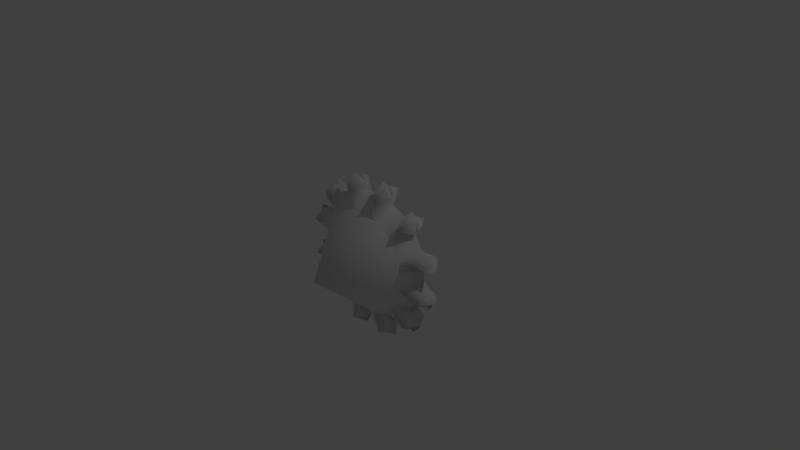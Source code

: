 # Source: geer.blend  (saved by Blender 2.77.0; exported with 4.5.12 LTS)
import bpy
from mathutils import Matrix  # noqa: F401  (used for matrix-valued properties, if any)

bpy.ops.wm.read_factory_settings(use_empty=True)
scene = bpy.context.scene
scene.name = 'Scene'

# ---- collections
col_collection_1 = bpy.data.collections.new('Collection 1'); scene.collection.children.link(col_collection_1)

# ---- materials (node trees are filled in below, after node groups)
mat_geertopmaterial = bpy.data.materials.new('GeerTopMaterial')
mat_geertopmaterial.alpha_threshold = 0.0
mat_geertopmaterial.use_transparent_shadow = False
mat_geertopmaterial.roughness = 0.5
mat_geertopmaterial.specular_intensity = 0.65

# ---- material node trees

# ---- world
world_world = bpy.data.worlds.new('World'); scene.world = world_world
world_world.color = (0.05088, 0.05088, 0.05088)
world_world.use_sun_shadow = False
world_world.sun_shadow_jitter_overblur = 0.0
world_world.cycles.sampling_method = 'MANUAL'

# ---- cameras
cam_camera = bpy.data.cameras.new('Camera')
cam_camera.clip_end = 100.0
cam_camera.lens = 35.0
cam_camera.sensor_width = 32.0
cam_camera.sensor_height = 18.0
cam_camera.ortho_scale = 7.314
cam_camera.dof.focus_distance = 0.0
cam_camera.dof.aperture_fstop = 128.0

# ---- lights
light_lamp = bpy.data.lights.new('Lamp', 'POINT')
light_lamp.transmission_factor = 0.0
light_lamp.cutoff_distance = 30.0
light_lamp.energy = 100.0
light_lamp.shadow_buffer_clip_start = 1.001
light_lamp.shadow_soft_size = 0.1
light_lamp.shadow_maximum_resolution = 0.006
light_lamp.use_absolute_resolution = True

# ---- meshes
me_gear = bpy.data.meshes.new('Gear')
me_gear.from_pydata([(0.7, -0.1801, -0.01993), (0.694, -0.1801, -0.1113), (0.6761, -0.1801, -0.2011), (0.6467, -0.1801, -0.2878), (0.9, 0.01993, -0.01993), (0.8923, 0.01993, -0.1374), (0.8693, -0.1801, -0.2529), (0.8315, 0.01993, -0.3643), (0.9914, 0.01993, -0.1505), (0.9659, -0.1801, -0.2787), (0.9239, 0.01993, -0.4026), (1.085, 0.01993, -0.1995), (1.063, 0.01993, -0.3046), (1.03, 0.01993, -0.407), (0.7, 0.2199, -0.01993), (0.694, 0.2199, -0.1113), (0.6761, 0.2199, -0.2011), (0.6467, 0.2199, -0.2878), (0.9, 0.01993, -0.01993), (0.8923, 0.01993, -0.1374), (0.8693, 0.2199, -0.2529), (0.8315, 0.01993, -0.3643), (0.9914, 0.01993, -0.1505), (0.9659, 0.2199, -0.2787), (0.9239, 0.01993, -0.4026), (1.085, 0.01993, -0.1995), (1.063, 0.01993, -0.3046), (1.03, 0.01993, -0.407), (0.6062, -0.1801, -0.3699), (0.5553, -0.1801, -0.4461), (0.495, -0.1801, -0.5149), (0.4261, -0.1801, -0.5753), (0.7794, 0.01993, -0.4699), (0.714, 0.01993, -0.5678), (0.6364, -0.1801, -0.6563), (0.5479, 0.01993, -0.7339), (0.7934, 0.01993, -0.6287), (0.7071, -0.1801, -0.727), (0.6088, 0.01993, -0.8133), (0.8501, 0.01993, -0.7181), (0.7778, 0.01993, -0.7977), (0.6981, 0.01993, -0.87), (0.6062, 0.2199, -0.3699), (0.5553, 0.2199, -0.4461), (0.495, 0.2199, -0.5149), (0.4261, 0.2199, -0.5753), (0.7794, 0.01993, -0.4699), (0.714, 0.01993, -0.5678), (0.6364, 0.2199, -0.6563), (0.5479, 0.01993, -0.7339), (0.7934, 0.01993, -0.6287), (0.7071, 0.2199, -0.727), (0.6088, 0.01993, -0.8133), (0.8501, 0.01993, -0.7181), (0.7778, 0.01993, -0.7977), (0.6981, 0.01993, -0.87), (0.35, -0.1801, -0.6261), (0.2679, -0.1801, -0.6666), (0.1812, -0.1801, -0.6961), (0.09137, -0.1801, -0.7139), (0.45, 0.01993, -0.7994), (0.3444, 0.01993, -0.8514), (0.2329, -0.1801, -0.8893), (0.1175, 0.01993, -0.9122), (0.3827, 0.01993, -0.9438), (0.2588, -0.1801, -0.9859), (0.1305, 0.01993, -1.011), (0.3871, 0.01993, -1.05), (0.2847, 0.01993, -1.082), (0.1796, 0.01993, -1.105), (0.35, 0.2199, -0.6261), (0.2679, 0.2199, -0.6666), (0.1812, 0.2199, -0.6961), (0.09137, 0.2199, -0.7139), (0.45, 0.01993, -0.7994), (0.3444, 0.01993, -0.8514), (0.2329, 0.2199, -0.8893), (0.1175, 0.01993, -0.9122), (0.3827, 0.01993, -0.9438), (0.2588, 0.2199, -0.9859), (0.1305, 0.01993, -1.011), (0.3871, 0.01993, -1.05), (0.2847, 0.01993, -1.082), (0.1796, 0.01993, -1.105), (0.0, -0.1801, -0.7199), (-0.09137, -0.1801, -0.7139), (-0.1812, -0.1801, -0.6961), (-0.2679, -0.1801, -0.6666), (0.0, 0.01993, -0.9199), (-0.1175, 0.01993, -0.9122), (-0.2329, -0.1801, -0.8893), (-0.3444, 0.01993, -0.8514), (-0.1305, 0.01993, -1.011), (-0.2588, -0.1801, -0.9859), (-0.3827, 0.01993, -0.9438), (-0.1796, 0.01993, -1.105), (-0.2847, 0.01993, -1.082), (-0.3871, 0.01993, -1.05), (0.0, 0.2199, -0.7199), (-0.09137, 0.2199, -0.7139), (-0.1812, 0.2199, -0.6961), (-0.2679, 0.2199, -0.6666), (0.0, 0.01993, -0.9199), (-0.1175, 0.01993, -0.9122), (-0.2329, 0.2199, -0.8893), (-0.3444, 0.01993, -0.8514), (-0.1305, 0.01993, -1.011), (-0.2588, 0.2199, -0.9859), (-0.3827, 0.01993, -0.9438), (-0.1796, 0.01993, -1.105), (-0.2847, 0.01993, -1.082), (-0.3871, 0.01993, -1.05), (-0.35, -0.1801, -0.6261), (-0.4261, -0.1801, -0.5753), (-0.495, -0.1801, -0.5149), (-0.5553, -0.1801, -0.4461), (-0.45, 0.01993, -0.7994), (-0.5479, 0.01993, -0.7339), (-0.6364, -0.1801, -0.6563), (-0.714, 0.01993, -0.5678), (-0.6088, 0.01993, -0.8133), (-0.7071, -0.1801, -0.727), (-0.7934, 0.01993, -0.6287), (-0.6981, 0.01993, -0.87), (-0.7778, 0.01993, -0.7977), (-0.8501, 0.01993, -0.7181), (-0.35, 0.2199, -0.6261), (-0.4261, 0.2199, -0.5753), (-0.495, 0.2199, -0.5149), (-0.5553, 0.2199, -0.4461), (-0.45, 0.01993, -0.7994), (-0.5479, 0.01993, -0.7339), (-0.6364, 0.2199, -0.6563), (-0.714, 0.01993, -0.5678), (-0.6088, 0.01993, -0.8133), (-0.7071, 0.2199, -0.727), (-0.7934, 0.01993, -0.6287), (-0.6981, 0.01993, -0.87), (-0.7778, 0.01993, -0.7977), (-0.8501, 0.01993, -0.7181), (-0.6062, -0.1801, -0.3699), (-0.6467, -0.1801, -0.2878), (-0.6761, -0.1801, -0.2011), (-0.694, -0.1801, -0.1113), (-0.7794, 0.01993, -0.4699), (-0.8315, 0.01993, -0.3643), (-0.8693, -0.1801, -0.2529), (-0.8923, 0.01993, -0.1374), (-0.9239, 0.01993, -0.4026), (-0.9659, -0.1801, -0.2787), (-0.9914, 0.01993, -0.1505), (-1.03, 0.01993, -0.407), (-1.063, 0.01993, -0.3046), (-1.085, 0.01993, -0.1995), (-0.6062, 0.2199, -0.3699), (-0.6467, 0.2199, -0.2878), (-0.6761, 0.2199, -0.2011), (-0.694, 0.2199, -0.1113), (-0.7794, 0.01993, -0.4699), (-0.8315, 0.01993, -0.3643), (-0.8693, 0.2199, -0.2529), (-0.8923, 0.01993, -0.1374), (-0.9239, 0.01993, -0.4026), (-0.9659, 0.2199, -0.2787), (-0.9914, 0.01993, -0.1505), (-1.03, 0.01993, -0.407), (-1.063, 0.01993, -0.3046), (-1.085, 0.01993, -0.1995), (-0.7, -0.1801, -0.01993), (-0.694, -0.1801, 0.07144), (-0.6761, -0.1801, 0.1612), (-0.6467, -0.1801, 0.248), (-0.9, 0.01993, -0.01993), (-0.8923, 0.01993, 0.09755), (-0.8693, -0.1801, 0.213), (-0.8315, 0.01993, 0.3245), (-0.9914, 0.01993, 0.1106), (-0.9659, -0.1801, 0.2389), (-0.9239, 0.01993, 0.3628), (-1.085, 0.01993, 0.1596), (-1.063, 0.01993, 0.2648), (-1.03, 0.01993, 0.3672), (-0.7, 0.2199, -0.01993), (-0.694, 0.2199, 0.07144), (-0.6761, 0.2199, 0.1612), (-0.6467, 0.2199, 0.248), (-0.9, 0.01993, -0.01993), (-0.8923, 0.01993, 0.09755), (-0.8693, 0.2199, 0.213), (-0.8315, 0.01993, 0.3245), (-0.9914, 0.01993, 0.1106), (-0.9659, 0.2199, 0.2389), (-0.9239, 0.01993, 0.3628), (-1.085, 0.01993, 0.1596), (-1.063, 0.01993, 0.2648), (-1.03, 0.01993, 0.3672), (-0.6062, -0.1801, 0.3301), (-0.5553, -0.1801, 0.4062), (-0.495, -0.1801, 0.475), (-0.4261, -0.1801, 0.5354), (-0.7794, 0.01993, 0.4301), (-0.714, 0.01993, 0.528), (-0.6364, -0.1801, 0.6165), (-0.5479, 0.01993, 0.6941), (-0.7934, 0.01993, 0.5888), (-0.7071, -0.1801, 0.6872), (-0.6088, 0.01993, 0.7734), (-0.8501, 0.01993, 0.6782), (-0.7778, 0.01993, 0.7579), (-0.6981, 0.01993, 0.8301), (-0.6062, 0.2199, 0.3301), (-0.5553, 0.2199, 0.4062), (-0.495, 0.2199, 0.475), (-0.4261, 0.2199, 0.5354), (-0.7794, 0.01993, 0.4301), (-0.714, 0.01993, 0.528), (-0.6364, 0.2199, 0.6165), (-0.5479, 0.01993, 0.6941), (-0.7934, 0.01993, 0.5888), (-0.7071, 0.2199, 0.6872), (-0.6088, 0.01993, 0.7734), (-0.8501, 0.01993, 0.6782), (-0.7778, 0.01993, 0.7579), (-0.6981, 0.01993, 0.8301), (-0.35, -0.1801, 0.5863), (-0.2679, -0.1801, 0.6268), (-0.1812, -0.1801, 0.6562), (-0.09137, -0.1801, 0.6741), (-0.45, 0.01993, 0.7595), (-0.3444, 0.01993, 0.8116), (-0.2329, -0.1801, 0.8494), (-0.1175, 0.01993, 0.8724), (-0.3827, 0.01993, 0.904), (-0.2588, -0.1801, 0.946), (-0.1305, 0.01993, 0.9715), (-0.3871, 0.01993, 1.01), (-0.2847, 0.01993, 1.043), (-0.1796, 0.01993, 1.065), (-0.35, 0.2199, 0.5863), (-0.2679, 0.2199, 0.6268), (-0.1812, 0.2199, 0.6562), (-0.09137, 0.2199, 0.6741), (-0.45, 0.01993, 0.7595), (-0.3444, 0.01993, 0.8116), (-0.2329, 0.2199, 0.8494), (-0.1175, 0.01993, 0.8724), (-0.3827, 0.01993, 0.904), (-0.2588, 0.2199, 0.946), (-0.1305, 0.01993, 0.9715), (-0.3871, 0.01993, 1.01), (-0.2847, 0.01993, 1.043), (-0.1796, 0.01993, 1.065), (0.0, -0.1801, 0.6801), (0.09137, -0.1801, 0.6741), (0.1812, -0.1801, 0.6562), (0.2679, -0.1801, 0.6268), (0.0, 0.01993, 0.8801), (0.1175, 0.01993, 0.8724), (0.2329, -0.1801, 0.8494), (0.3444, 0.01993, 0.8116), (0.1305, 0.01993, 0.9715), (0.2588, -0.1801, 0.946), (0.3827, 0.01993, 0.904), (0.1796, 0.01993, 1.065), (0.2847, 0.01993, 1.043), (0.3871, 0.01993, 1.01), (0.0, 0.2199, 0.6801), (0.09137, 0.2199, 0.6741), (0.1812, 0.2199, 0.6562), (0.2679, 0.2199, 0.6268), (0.0, 0.01993, 0.8801), (0.1175, 0.01993, 0.8724), (0.2329, 0.2199, 0.8494), (0.3444, 0.01993, 0.8116), (0.1305, 0.01993, 0.9715), (0.2588, 0.2199, 0.946), (0.3827, 0.01993, 0.904), (0.1796, 0.01993, 1.065), (0.2847, 0.01993, 1.043), (0.3871, 0.01993, 1.01), (0.35, -0.1801, 0.5863), (0.4261, -0.1801, 0.5354), (0.495, -0.1801, 0.475), (0.5553, -0.1801, 0.4062), (0.45, 0.01993, 0.7595), (0.5479, 0.01993, 0.6941), (0.6364, -0.1801, 0.6165), (0.714, 0.01993, 0.528), (0.6088, 0.01993, 0.7734), (0.7071, -0.1801, 0.6872), (0.7934, 0.01993, 0.5888), (0.6981, 0.01993, 0.8301), (0.7778, 0.01993, 0.7579), (0.8501, 0.01993, 0.6782), (0.35, 0.2199, 0.5863), (0.4261, 0.2199, 0.5354), (0.495, 0.2199, 0.475), (0.5553, 0.2199, 0.4062), (0.45, 0.01993, 0.7595), (0.5479, 0.01993, 0.6941), (0.6364, 0.2199, 0.6165), (0.714, 0.01993, 0.528), (0.6088, 0.01993, 0.7734), (0.7071, 0.2199, 0.6872), (0.7934, 0.01993, 0.5888), (0.6981, 0.01993, 0.8301), (0.7778, 0.01993, 0.7579), (0.8501, 0.01993, 0.6782), (0.6062, -0.1801, 0.3301), (0.6467, -0.1801, 0.248), (0.6761, -0.1801, 0.1612), (0.694, -0.1801, 0.07144), (0.7794, 0.01993, 0.4301), (0.8315, 0.01993, 0.3245), (0.8693, -0.1801, 0.213), (0.8923, 0.01993, 0.09755), (0.9239, 0.01993, 0.3628), (0.9659, -0.1801, 0.2389), (0.9914, 0.01993, 0.1106), (1.03, 0.01993, 0.3672), (1.063, 0.01993, 0.2648), (1.085, 0.01993, 0.1596), (0.6062, 0.2199, 0.3301), (0.6467, 0.2199, 0.248), (0.6761, 0.2199, 0.1612), (0.694, 0.2199, 0.07144), (0.7794, 0.01993, 0.4301), (0.8315, 0.01993, 0.3245), (0.8693, 0.2199, 0.213), (0.8923, 0.01993, 0.09755), (0.9239, 0.01993, 0.3628), (0.9659, 0.2199, 0.2389), (0.9914, 0.01993, 0.1106), (1.03, 0.01993, 0.3672), (1.063, 0.01993, 0.2648), (1.085, 0.01993, 0.1596), (2.185e-07, -0.1787, -0.7239), (-0.1373, -0.1787, -0.7104), (-0.2694, -0.1787, -0.6703), (-0.3911, -0.1787, -0.6053), (-0.4978, -0.1787, -0.5177), (-0.5854, -0.1787, -0.411), (-0.6504, -0.1787, -0.2893), (-0.6905, -0.1787, -0.1573), (-0.704, -0.1787, -0.01993), (3.59e-07, -0.9787, -0.01993), (-0.6905, -0.1787, 0.1174), (-0.6504, -0.1787, 0.2495), (-0.5854, -0.1787, 0.3712), (-0.4978, -0.1787, 0.4779), (-0.3911, -0.1787, 0.5654), (-0.2694, -0.1787, 0.6305), (-0.1373, -0.1787, 0.6705), (4.478e-07, -0.1787, 0.6841), (0.1373, -0.1787, 0.6705), (0.2694, -0.1787, 0.6305), (0.3911, -0.1787, 0.5654), (0.4978, -0.1787, 0.4779), (0.5854, -0.1787, 0.3712), (0.6504, -0.1787, 0.2495), (0.6905, -0.1787, 0.1174), (0.704, -0.1787, -0.01993), (0.6905, -0.1787, -0.1573), (0.6504, -0.1787, -0.2893), (0.5854, -0.1787, -0.411), (0.4978, -0.1787, -0.5177), (0.3911, -0.1787, -0.6053), (0.2694, -0.1787, -0.6703), (0.1373, -0.1787, -0.7104)], [], [(4, 0, 1, 5), (5, 1, 2, 6), (6, 2, 3, 7), (8, 5, 6, 9), (9, 6, 7, 10), (11, 8, 9, 12), (12, 9, 10, 13), (14, 18, 19, 15), (15, 19, 20, 16), (16, 20, 21, 17), (19, 22, 23, 20), (20, 23, 24, 21), (22, 25, 26, 23), (23, 26, 27, 24), (18, 4, 5, 19), (19, 5, 8, 22), (22, 8, 11, 25), (25, 11, 12, 26), (26, 12, 13, 27), (27, 13, 10, 24), (24, 10, 7, 21), (32, 28, 29, 33), (33, 29, 30, 34), (34, 30, 31, 35), (36, 33, 34, 37), (37, 34, 35, 38), (39, 36, 37, 40), (40, 37, 38, 41), (42, 46, 47, 43), (43, 47, 48, 44), (44, 48, 49, 45), (47, 50, 51, 48), (48, 51, 52, 49), (50, 53, 54, 51), (51, 54, 55, 52), (46, 32, 33, 47), (47, 33, 36, 50), (50, 36, 39, 53), (53, 39, 40, 54), (54, 40, 41, 55), (55, 41, 38, 52), (52, 38, 35, 49), (3, 28, 32, 7), (7, 32, 46, 21), (21, 46, 42, 17), (60, 56, 57, 61), (61, 57, 58, 62), (62, 58, 59, 63), (64, 61, 62, 65), (65, 62, 63, 66), (67, 64, 65, 68), (68, 65, 66, 69), (70, 74, 75, 71), (71, 75, 76, 72), (72, 76, 77, 73), (75, 78, 79, 76), (76, 79, 80, 77), (78, 81, 82, 79), (79, 82, 83, 80), (74, 60, 61, 75), (75, 61, 64, 78), (78, 64, 67, 81), (81, 67, 68, 82), (82, 68, 69, 83), (83, 69, 66, 80), (80, 66, 63, 77), (31, 56, 60, 35), (35, 60, 74, 49), (49, 74, 70, 45), (88, 84, 85, 89), (89, 85, 86, 90), (90, 86, 87, 91), (92, 89, 90, 93), (93, 90, 91, 94), (95, 92, 93, 96), (96, 93, 94, 97), (98, 102, 103, 99), (99, 103, 104, 100), (100, 104, 105, 101), (103, 106, 107, 104), (104, 107, 108, 105), (106, 109, 110, 107), (107, 110, 111, 108), (102, 88, 89, 103), (103, 89, 92, 106), (106, 92, 95, 109), (109, 95, 96, 110), (110, 96, 97, 111), (111, 97, 94, 108), (108, 94, 91, 105), (59, 84, 88, 63), (63, 88, 102, 77), (77, 102, 98, 73), (116, 112, 113, 117), (117, 113, 114, 118), (118, 114, 115, 119), (120, 117, 118, 121), (121, 118, 119, 122), (123, 120, 121, 124), (124, 121, 122, 125), (126, 130, 131, 127), (127, 131, 132, 128), (128, 132, 133, 129), (131, 134, 135, 132), (132, 135, 136, 133), (134, 137, 138, 135), (135, 138, 139, 136), (130, 116, 117, 131), (131, 117, 120, 134), (134, 120, 123, 137), (137, 123, 124, 138), (138, 124, 125, 139), (139, 125, 122, 136), (136, 122, 119, 133), (87, 112, 116, 91), (91, 116, 130, 105), (105, 130, 126, 101), (144, 140, 141, 145), (145, 141, 142, 146), (146, 142, 143, 147), (148, 145, 146, 149), (149, 146, 147, 150), (151, 148, 149, 152), (152, 149, 150, 153), (154, 158, 159, 155), (155, 159, 160, 156), (156, 160, 161, 157), (159, 162, 163, 160), (160, 163, 164, 161), (162, 165, 166, 163), (163, 166, 167, 164), (158, 144, 145, 159), (159, 145, 148, 162), (162, 148, 151, 165), (165, 151, 152, 166), (166, 152, 153, 167), (167, 153, 150, 164), (164, 150, 147, 161), (115, 140, 144, 119), (119, 144, 158, 133), (133, 158, 154, 129), (172, 168, 169, 173), (173, 169, 170, 174), (174, 170, 171, 175), (176, 173, 174, 177), (177, 174, 175, 178), (179, 176, 177, 180), (180, 177, 178, 181), (182, 186, 187, 183), (183, 187, 188, 184), (184, 188, 189, 185), (187, 190, 191, 188), (188, 191, 192, 189), (190, 193, 194, 191), (191, 194, 195, 192), (186, 172, 173, 187), (187, 173, 176, 190), (190, 176, 179, 193), (193, 179, 180, 194), (194, 180, 181, 195), (195, 181, 178, 192), (192, 178, 175, 189), (143, 168, 172, 147), (147, 172, 186, 161), (161, 186, 182, 157), (200, 196, 197, 201), (201, 197, 198, 202), (202, 198, 199, 203), (204, 201, 202, 205), (205, 202, 203, 206), (207, 204, 205, 208), (208, 205, 206, 209), (210, 214, 215, 211), (211, 215, 216, 212), (212, 216, 217, 213), (215, 218, 219, 216), (216, 219, 220, 217), (218, 221, 222, 219), (219, 222, 223, 220), (214, 200, 201, 215), (215, 201, 204, 218), (218, 204, 207, 221), (221, 207, 208, 222), (222, 208, 209, 223), (223, 209, 206, 220), (220, 206, 203, 217), (171, 196, 200, 175), (175, 200, 214, 189), (189, 214, 210, 185), (228, 224, 225, 229), (229, 225, 226, 230), (230, 226, 227, 231), (232, 229, 230, 233), (233, 230, 231, 234), (235, 232, 233, 236), (236, 233, 234, 237), (238, 242, 243, 239), (239, 243, 244, 240), (240, 244, 245, 241), (243, 246, 247, 244), (244, 247, 248, 245), (246, 249, 250, 247), (247, 250, 251, 248), (242, 228, 229, 243), (243, 229, 232, 246), (246, 232, 235, 249), (249, 235, 236, 250), (250, 236, 237, 251), (251, 237, 234, 248), (248, 234, 231, 245), (199, 224, 228, 203), (203, 228, 242, 217), (217, 242, 238, 213), (256, 252, 253, 257), (257, 253, 254, 258), (258, 254, 255, 259), (260, 257, 258, 261), (261, 258, 259, 262), (263, 260, 261, 264), (264, 261, 262, 265), (266, 270, 271, 267), (267, 271, 272, 268), (268, 272, 273, 269), (271, 274, 275, 272), (272, 275, 276, 273), (274, 277, 278, 275), (275, 278, 279, 276), (270, 256, 257, 271), (271, 257, 260, 274), (274, 260, 263, 277), (277, 263, 264, 278), (278, 264, 265, 279), (279, 265, 262, 276), (276, 262, 259, 273), (227, 252, 256, 231), (231, 256, 270, 245), (245, 270, 266, 241), (284, 280, 281, 285), (285, 281, 282, 286), (286, 282, 283, 287), (288, 285, 286, 289), (289, 286, 287, 290), (291, 288, 289, 292), (292, 289, 290, 293), (294, 298, 299, 295), (295, 299, 300, 296), (296, 300, 301, 297), (299, 302, 303, 300), (300, 303, 304, 301), (302, 305, 306, 303), (303, 306, 307, 304), (298, 284, 285, 299), (299, 285, 288, 302), (302, 288, 291, 305), (305, 291, 292, 306), (306, 292, 293, 307), (307, 293, 290, 304), (304, 290, 287, 301), (255, 280, 284, 259), (259, 284, 298, 273), (273, 298, 294, 269), (312, 308, 309, 313), (313, 309, 310, 314), (314, 310, 311, 315), (316, 313, 314, 317), (317, 314, 315, 318), (319, 316, 317, 320), (320, 317, 318, 321), (322, 326, 327, 323), (323, 327, 328, 324), (324, 328, 329, 325), (327, 330, 331, 328), (328, 331, 332, 329), (330, 333, 334, 331), (331, 334, 335, 332), (326, 312, 313, 327), (327, 313, 316, 330), (330, 316, 319, 333), (333, 319, 320, 334), (334, 320, 321, 335), (335, 321, 318, 332), (332, 318, 315, 329), (283, 308, 312, 287), (287, 312, 326, 301), (301, 326, 322, 297), (311, 0, 4, 315), (315, 4, 18, 329), (329, 18, 14, 325), (183, 184, 185, 210, 211, 212, 213, 238, 239, 240, 241, 266, 267, 268, 269, 294, 295, 296, 297, 322, 323, 324, 325, 14, 15, 16, 17, 42, 43, 44, 45, 70, 71, 72, 73, 98, 99, 100, 101, 126, 127, 128, 129, 154, 155, 156, 157, 182), (336, 345, 337), (337, 345, 338), (338, 345, 339), (339, 345, 340), (340, 345, 341), (341, 345, 342), (342, 345, 343), (343, 345, 344), (344, 345, 346), (346, 345, 347), (347, 345, 348), (348, 345, 349), (349, 345, 350), (350, 345, 351), (351, 345, 352), (352, 345, 353), (353, 345, 354), (354, 345, 355), (355, 345, 356), (356, 345, 357), (357, 345, 358), (358, 345, 359), (359, 345, 360), (360, 345, 361), (361, 345, 362), (362, 345, 363), (363, 345, 364), (364, 345, 365), (365, 345, 366), (366, 345, 367), (367, 345, 368), (368, 345, 336)])
me_gear.polygons.foreach_set('use_smooth', [True] * 321)
_k = set([(0, 1), (0, 4), (0, 311), (1, 2), (1, 5), (2, 3), (2, 6), (3, 7), (3, 28), (4, 5), (4, 18), (4, 315), (5, 6), (5, 8), (5, 19), (6, 7), (6, 9), (7, 10), (7, 21), (7, 32), (8, 9), (8, 11), (8, 22), (9, 10), (9, 12), (10, 13), (10, 24), (11, 12), (11, 25), (12, 13), (12, 26), (13, 27), (14, 15), (14, 18), (14, 325), (15, 16), (15, 19), (16, 17), (16, 20), (17, 21), (17, 42), (18, 19), (18, 329), (19, 20), (19, 22), (20, 21), (20, 23), (21, 24), (21, 46), (22, 23), (22, 25), (23, 24), (23, 26), (24, 27), (25, 26), (26, 27), (28, 29), (28, 32), (29, 30), (29, 33), (30, 31), (30, 34), (31, 35), (31, 56), (32, 33), (32, 46), (33, 34), (33, 36), (33, 47), (34, 35), (34, 37), (35, 38), (35, 49), (35, 60), (36, 37), (36, 39), (36, 50), (37, 38), (37, 40), (38, 41), (38, 52), (39, 40), (39, 53), (40, 41), (40, 54), (41, 55), (42, 43), (42, 46), (43, 44), (43, 47), (44, 45), (44, 48), (45, 49), (45, 70), (46, 47), (47, 48), (47, 50), (48, 49), (48, 51), (49, 52), (49, 74), (50, 51), (50, 53), (51, 52), (51, 54), (52, 55), (53, 54), (54, 55), (56, 57), (56, 60), (57, 58), (57, 61), (58, 59), (58, 62), (59, 63), (59, 84), (60, 61), (60, 74), (61, 62), (61, 64), (61, 75), (62, 63), (62, 65), (63, 66), (63, 77), (63, 88), (64, 65), (64, 67), (64, 78), (65, 66), (65, 68), (66, 69), (66, 80), (67, 68), (67, 81), (68, 69), (68, 82), (69, 83), (70, 71), (70, 74), (71, 72), (71, 75), (72, 73), (72, 76), (73, 77), (73, 98), (74, 75), (75, 76), (75, 78), (76, 77), (76, 79), (77, 80), (77, 102), (78, 79), (78, 81), (79, 80), (79, 82), (80, 83), (81, 82), (82, 83), (84, 85), (84, 88), (85, 86), (85, 89), (86, 87), (86, 90), (87, 91), (87, 112), (88, 89), (88, 102), (89, 90), (89, 92), (89, 103), (90, 91), (90, 93), (91, 94), (91, 105), (91, 116), (92, 93), (92, 95), (92, 106), (93, 94), (93, 96), (94, 97), (94, 108), (95, 96), (95, 109), (96, 97), (96, 110), (97, 111), (98, 99), (98, 102), (99, 100), (99, 103), (100, 101), (100, 104), (101, 105), (101, 126), (102, 103), (103, 104), (103, 106), (104, 105), (104, 107), (105, 108), (105, 130), (106, 107), (106, 109), (107, 108), (107, 110), (108, 111), (109, 110), (110, 111), (112, 113), (112, 116), (113, 114), (113, 117), (114, 115), (114, 118), (115, 119), (115, 140), (116, 117), (116, 130), (117, 118), (117, 120), (117, 131), (118, 119), (118, 121), (119, 122), (119, 133), (119, 144), (120, 121), (120, 123), (120, 134), (121, 122), (121, 124), (122, 125), (122, 136), (123, 124), (123, 137), (124, 125), (124, 138), (125, 139), (126, 127), (126, 130), (127, 128), (127, 131), (128, 129), (128, 132), (129, 133), (129, 154), (130, 131), (131, 132), (131, 134), (132, 133), (132, 135), (133, 136), (133, 158), (134, 135), (134, 137), (135, 136), (135, 138), (136, 139), (137, 138), (138, 139), (140, 141), (140, 144), (141, 142), (141, 145), (142, 143), (142, 146), (143, 147), (143, 168), (144, 145), (144, 158), (145, 146), (145, 148), (145, 159), (146, 147), (146, 149), (147, 150), (147, 161), (147, 172), (148, 149), (148, 151), (148, 162), (149, 150), (149, 152), (150, 153), (150, 164), (151, 152), (151, 165), (152, 153), (152, 166), (153, 167), (154, 155), (154, 158), (155, 156), (155, 159), (156, 157), (156, 160), (157, 161), (157, 182), (158, 159), (159, 160), (159, 162), (160, 161), (160, 163), (161, 164), (161, 186), (162, 163), (162, 165), (163, 164), (163, 166), (164, 167), (165, 166), (166, 167), (168, 169), (168, 172), (169, 170), (169, 173), (170, 171), (170, 174), (171, 175), (171, 196), (172, 173), (172, 186), (173, 174), (173, 176), (173, 187), (174, 175), (174, 177), (175, 178), (175, 189), (175, 200), (176, 177), (176, 179), (176, 190), (177, 178), (177, 180), (178, 181), (178, 192), (179, 180), (179, 193), (180, 181), (180, 194), (181, 195), (182, 183), (182, 186), (183, 184), (183, 187), (184, 185), (184, 188), (185, 189), (185, 210), (186, 187), (187, 188), (187, 190), (188, 189), (188, 191), (189, 192), (189, 214), (190, 191), (190, 193), (191, 192), (191, 194), (192, 195), (193, 194), (194, 195), (196, 197), (196, 200), (197, 198), (197, 201), (198, 199), (198, 202), (199, 203), (199, 224), (200, 201), (200, 214), (201, 202), (201, 204), (201, 215), (202, 203), (202, 205), (203, 206), (203, 217), (203, 228), (204, 205), (204, 207), (204, 218), (205, 206), (205, 208), (206, 209), (206, 220), (207, 208), (207, 221), (208, 209), (208, 222), (209, 223), (210, 211), (210, 214), (211, 212), (211, 215), (212, 213), (212, 216), (213, 217), (213, 238), (214, 215), (215, 216), (215, 218), (216, 217), (216, 219), (217, 220), (217, 242), (218, 219), (218, 221), (219, 220), (219, 222), (220, 223), (221, 222), (222, 223), (224, 225), (224, 228), (225, 226), (225, 229), (226, 227), (226, 230), (227, 231), (227, 252), (228, 229), (228, 242), (229, 230), (229, 232), (229, 243), (230, 231), (230, 233), (231, 234), (231, 245), (231, 256), (232, 233), (232, 235), (232, 246), (233, 234), (233, 236), (234, 237), (234, 248), (235, 236), (235, 249), (236, 237), (236, 250), (237, 251), (238, 239), (238, 242), (239, 240), (239, 243), (240, 241), (240, 244), (241, 245), (241, 266), (242, 243), (243, 244), (243, 246), (244, 245), (244, 247), (245, 248), (245, 270), (246, 247), (246, 249), (247, 248), (247, 250), (248, 251), (249, 250), (250, 251), (252, 253), (252, 256), (253, 254), (253, 257), (254, 255), (254, 258), (255, 259), (255, 280), (256, 257), (256, 270), (257, 258), (257, 260), (257, 271), (258, 259), (258, 261), (259, 262), (259, 273), (259, 284), (260, 261), (260, 263), (260, 274), (261, 262), (261, 264), (262, 265), (262, 276), (263, 264), (263, 277), (264, 265), (264, 278), (265, 279), (266, 267), (266, 270), (267, 268), (267, 271), (268, 269), (268, 272), (269, 273), (269, 294), (270, 271), (271, 272), (271, 274), (272, 273), (272, 275), (273, 276), (273, 298), (274, 275), (274, 277), (275, 276), (275, 278), (276, 279), (277, 278), (278, 279), (280, 281), (280, 284), (281, 282), (281, 285), (282, 283), (282, 286), (283, 287), (283, 308), (284, 285), (284, 298), (285, 286), (285, 288), (285, 299), (286, 287), (286, 289), (287, 290), (287, 301), (287, 312), (288, 289), (288, 291), (288, 302), (289, 290), (289, 292), (290, 293), (290, 304), (291, 292), (291, 305), (292, 293), (292, 306), (293, 307), (294, 295), (294, 298), (295, 296), (295, 299), (296, 297), (296, 300), (297, 301), (297, 322), (298, 299), (299, 300), (299, 302), (300, 301), (300, 303), (301, 304), (301, 326), (302, 303), (302, 305), (303, 304), (303, 306), (304, 307), (305, 306), (306, 307), (308, 309), (308, 312), (309, 310), (309, 313), (310, 311), (310, 314), (311, 315), (312, 313), (312, 326), (313, 314), (313, 316), (313, 327), (314, 315), (314, 317), (315, 318), (315, 329), (316, 317), (316, 319), (316, 330), (317, 318), (317, 320), (318, 321), (318, 332), (319, 320), (319, 333), (320, 321), (320, 334), (321, 335), (322, 323), (322, 326), (323, 324), (323, 327), (324, 325), (324, 328), (325, 329), (326, 327), (327, 328), (327, 330), (328, 329), (328, 331), (329, 332), (330, 331), (330, 333), (331, 332), (331, 334), (332, 335), (333, 334), (334, 335), (336, 337), (336, 345), (336, 368), (337, 338), (337, 345), (338, 339), (338, 345), (339, 340), (339, 345), (340, 341), (340, 345), (341, 342), (341, 345), (342, 343), (342, 345), (343, 344), (343, 345), (344, 345), (344, 346), (345, 346), (345, 347), (345, 348), (345, 349), (345, 350), (345, 351), (345, 352), (345, 353), (345, 354), (345, 355), (345, 356), (345, 357), (345, 358), (345, 359), (345, 360), (345, 361), (345, 362), (345, 363), (345, 364), (345, 365), (345, 366), (345, 367), (345, 368), (346, 347), (347, 348), (348, 349), (349, 350), (350, 351), (351, 352), (352, 353), (353, 354), (354, 355), (355, 356), (356, 357), (357, 358), (358, 359), (359, 360), (360, 361), (361, 362), (362, 363), (363, 364), (364, 365), (365, 366), (366, 367), (367, 368)])
me_gear.attributes.new('sharp_edge', 'BOOLEAN', 'EDGE').data.foreach_set('value', [ (min(e.vertices), max(e.vertices)) in _k for e in me_gear.edges])
_uv = me_gear.uv_layers.new(name='UVMap')
_uv.uv.foreach_set('vector', [0.8789, 0.5825, 0.8498, 0.6311, 0.8322, 0.6223, 0.8627, 0.5701, 0.8627, 0.5701, 0.8322, 0.6223, 0.8124, 0.6154, 0.8227, 0.5758, 0.8227, 0.5758, 0.8124, 0.6154, 0.792, 0.6116, 0.7927, 0.5514, 0.855, 0.5521, 0.8627, 0.5701, 0.8227, 0.5758, 0.8274, 0.5618, 0.8274, 0.5618, 0.8227, 0.5758, 0.7927, 0.5514, 0.8054, 0.5405, 0.8488, 0.5374, 0.855, 0.5521, 0.8274, 0.5618, 0.8335, 0.5346, 0.8335, 0.5346, 0.8274, 0.5618, 0.8054, 0.5405, 0.8162, 0.5304, 0.4474, 0.5297, 0.4474, 0.5887, 0.4124, 0.5865, 0.4201, 0.5279, 0.4201, 0.5279, 0.4124, 0.5865, 0.378, 0.5797, 0.3934, 0.5226, 0.3934, 0.5226, 0.378, 0.5797, 0.3447, 0.5685, 0.3675, 0.5139, 0.4124, 0.5865, 0.4085, 0.6158, 0.3702, 0.6082, 0.378, 0.5797, 0.378, 0.5797, 0.3702, 0.6082, 0.3333, 0.5958, 0.3447, 0.5685, 0.4085, 0.6158, 0.3939, 0.6435, 0.3625, 0.6367, 0.3702, 0.6082, 0.3702, 0.6082, 0.3625, 0.6367, 0.332, 0.627, 0.3333, 0.5958, 0.879, 0.5822, 0.8789, 0.5825, 0.8627, 0.5701, 0.863, 0.5699, 0.863, 0.5699, 0.8627, 0.5701, 0.855, 0.5521, 0.8552, 0.552, 0.8552, 0.552, 0.855, 0.5521, 0.8488, 0.5374, 0.8489, 0.5371, 0.8489, 0.5371, 0.8488, 0.5374, 0.8335, 0.5346, 0.8336, 0.5342, 0.8336, 0.5342, 0.8335, 0.5346, 0.8162, 0.5304, 0.8161, 0.5301, 0.8161, 0.5301, 0.8162, 0.5304, 0.8054, 0.5405, 0.8052, 0.5403, 0.8052, 0.5403, 0.8054, 0.5405, 0.7927, 0.5514, 0.7926, 0.5511, 0.7732, 0.5536, 0.7725, 0.6106, 0.7528, 0.6116, 0.753, 0.551, 0.753, 0.551, 0.7528, 0.6116, 0.7321, 0.6155, 0.7212, 0.576, 0.7212, 0.576, 0.7321, 0.6155, 0.7126, 0.6226, 0.6829, 0.57, 0.7372, 0.5393, 0.753, 0.551, 0.7212, 0.576, 0.7182, 0.5616, 0.7182, 0.5616, 0.7212, 0.576, 0.6829, 0.57, 0.6884, 0.5542, 0.7244, 0.5296, 0.7372, 0.5393, 0.7182, 0.5616, 0.7098, 0.5349, 0.7098, 0.5349, 0.7182, 0.5616, 0.6884, 0.5542, 0.6927, 0.54, 0.3431, 0.502, 0.3133, 0.5531, 0.2841, 0.5338, 0.3204, 0.487, 0.3204, 0.487, 0.2841, 0.5338, 0.2577, 0.5109, 0.2999, 0.4691, 0.2999, 0.4691, 0.2577, 0.5109, 0.2346, 0.4848, 0.2819, 0.4488, 0.2841, 0.5338, 0.266, 0.5573, 0.2367, 0.5318, 0.2577, 0.5109, 0.2577, 0.5109, 0.2367, 0.5318, 0.211, 0.5027, 0.2346, 0.4848, 0.266, 0.5573, 0.2394, 0.574, 0.2156, 0.5527, 0.2367, 0.5318, 0.2367, 0.5318, 0.2156, 0.5527, 0.1941, 0.5291, 0.211, 0.5027, 0.7732, 0.5532, 0.7732, 0.5536, 0.753, 0.551, 0.7531, 0.5506, 0.7531, 0.5506, 0.753, 0.551, 0.7372, 0.5393, 0.7374, 0.539, 0.7374, 0.539, 0.7372, 0.5393, 0.7244, 0.5296, 0.7244, 0.5293, 0.7244, 0.5293, 0.7244, 0.5296, 0.7098, 0.5349, 0.7097, 0.5346, 0.7097, 0.5346, 0.7098, 0.5349, 0.6927, 0.54, 0.6925, 0.5398, 0.6925, 0.5398, 0.6927, 0.54, 0.6884, 0.5542, 0.6881, 0.5541, 0.6881, 0.5541, 0.6884, 0.5542, 0.6829, 0.57, 0.6826, 0.5698, 0.792, 0.6116, 0.7725, 0.6106, 0.7732, 0.5536, 0.7927, 0.5514, 0.7927, 0.5514, 0.7732, 0.5536, 0.7732, 0.5532, 0.7926, 0.5511, 0.3447, 0.5685, 0.3133, 0.5531, 0.3431, 0.502, 0.3675, 0.5139, 0.6671, 0.5817, 0.6952, 0.6316, 0.6785, 0.6423, 0.6482, 0.5896, 0.6482, 0.5896, 0.6785, 0.6423, 0.6625, 0.656, 0.6332, 0.6273, 0.6332, 0.6273, 0.6625, 0.656, 0.6492, 0.672, 0.597, 0.6414, 0.6287, 0.5874, 0.6482, 0.5896, 0.6332, 0.6273, 0.6234, 0.6163, 0.6234, 0.6163, 0.6332, 0.6273, 0.597, 0.6414, 0.5939, 0.6249, 0.6127, 0.5855, 0.6287, 0.5874, 0.6234, 0.6163, 0.6027, 0.5974, 0.6027, 0.5974, 0.6234, 0.6163, 0.5939, 0.6249, 0.5904, 0.6104, 0.2667, 0.4263, 0.2151, 0.4559, 0.1996, 0.4247, 0.2547, 0.4021, 0.2547, 0.4021, 0.1996, 0.4247, 0.1883, 0.3918, 0.2459, 0.3765, 0.2459, 0.3765, 0.1883, 0.3918, 0.1815, 0.3577, 0.2406, 0.3499, 0.1996, 0.4247, 0.1721, 0.436, 0.1596, 0.3994, 0.1883, 0.3918, 0.1883, 0.3918, 0.1596, 0.3994, 0.152, 0.3615, 0.1815, 0.3577, 0.1721, 0.436, 0.1406, 0.4373, 0.1308, 0.407, 0.1596, 0.3994, 0.1596, 0.3994, 0.1308, 0.407, 0.124, 0.376, 0.152, 0.3615, 0.6669, 0.5814, 0.6671, 0.5817, 0.6482, 0.5896, 0.6482, 0.5893, 0.6482, 0.5893, 0.6482, 0.5896, 0.6287, 0.5874, 0.6287, 0.5871, 0.6287, 0.5871, 0.6287, 0.5874, 0.6127, 0.5855, 0.6126, 0.5852, 0.6126, 0.5852, 0.6127, 0.5855, 0.6027, 0.5974, 0.6024, 0.5972, 0.6024, 0.5972, 0.6027, 0.5974, 0.5904, 0.6104, 0.5901, 0.6103, 0.5901, 0.6103, 0.5904, 0.6104, 0.5939, 0.6249, 0.5936, 0.6249, 0.5936, 0.6249, 0.5939, 0.6249, 0.597, 0.6414, 0.5967, 0.6413, 0.7126, 0.6226, 0.6952, 0.6316, 0.6671, 0.5817, 0.6829, 0.57, 0.6829, 0.57, 0.6671, 0.5817, 0.6669, 0.5814, 0.6826, 0.5698, 0.2346, 0.4848, 0.2151, 0.4559, 0.2667, 0.4263, 0.2819, 0.4488, 0.5893, 0.6594, 0.6387, 0.6886, 0.6296, 0.7063, 0.5769, 0.6757, 0.5769, 0.6757, 0.6296, 0.7063, 0.6225, 0.7261, 0.5828, 0.7159, 0.5828, 0.7159, 0.6225, 0.7261, 0.619, 0.7466, 0.5585, 0.7463, 0.5588, 0.6836, 0.5769, 0.6757, 0.5828, 0.7159, 0.5688, 0.7113, 0.5688, 0.7113, 0.5828, 0.7159, 0.5585, 0.7463, 0.5475, 0.7335, 0.544, 0.69, 0.5588, 0.6836, 0.5688, 0.7113, 0.5413, 0.7053, 0.5413, 0.7053, 0.5688, 0.7113, 0.5475, 0.7335, 0.5372, 0.7228, 0.2388, 0.323, 0.1792, 0.323, 0.1815, 0.2883, 0.2406, 0.296, 0.2406, 0.296, 0.1815, 0.2883, 0.1883, 0.2542, 0.2459, 0.2695, 0.2459, 0.2695, 0.1883, 0.2542, 0.1996, 0.2213, 0.2547, 0.2439, 0.1815, 0.2883, 0.152, 0.2844, 0.1596, 0.2465, 0.1883, 0.2542, 0.1883, 0.2542, 0.1596, 0.2465, 0.1721, 0.21, 0.1996, 0.2213, 0.152, 0.2844, 0.124, 0.2699, 0.1308, 0.2389, 0.1596, 0.2465, 0.1596, 0.2465, 0.1308, 0.2389, 0.1406, 0.2086, 0.1721, 0.21, 0.589, 0.6593, 0.5893, 0.6594, 0.5769, 0.6757, 0.5767, 0.6755, 0.5767, 0.6755, 0.5769, 0.6757, 0.5588, 0.6836, 0.5587, 0.6834, 0.5587, 0.6834, 0.5588, 0.6836, 0.544, 0.69, 0.5438, 0.6898, 0.5438, 0.6898, 0.544, 0.69, 0.5413, 0.7053, 0.541, 0.7053, 0.541, 0.7053, 0.5413, 0.7053, 0.5372, 0.7228, 0.537, 0.7228, 0.537, 0.7228, 0.5372, 0.7228, 0.5475, 0.7335, 0.5472, 0.7338, 0.5472, 0.7338, 0.5475, 0.7335, 0.5585, 0.7463, 0.5582, 0.7464, 0.6492, 0.672, 0.6387, 0.6886, 0.5893, 0.6594, 0.597, 0.6414, 0.597, 0.6414, 0.5893, 0.6594, 0.589, 0.6593, 0.5967, 0.6413, 0.1815, 0.3577, 0.1792, 0.323, 0.2388, 0.323, 0.2406, 0.3499, 0.5608, 0.7658, 0.6184, 0.7663, 0.6193, 0.7862, 0.5583, 0.7861, 0.5583, 0.7861, 0.6193, 0.7862, 0.623, 0.8069, 0.5835, 0.818, 0.5835, 0.818, 0.623, 0.8069, 0.6303, 0.8264, 0.5777, 0.8564, 0.5466, 0.802, 0.5583, 0.7861, 0.5835, 0.818, 0.5691, 0.821, 0.5691, 0.821, 0.5835, 0.818, 0.5777, 0.8564, 0.5618, 0.8509, 0.537, 0.8149, 0.5466, 0.802, 0.5691, 0.821, 0.5423, 0.8296, 0.5423, 0.8296, 0.5691, 0.821, 0.5618, 0.8509, 0.5475, 0.8467, 0.2667, 0.2196, 0.2151, 0.1901, 0.2346, 0.1612, 0.2819, 0.1971, 0.2819, 0.1971, 0.2346, 0.1612, 0.2577, 0.135, 0.2999, 0.1768, 0.2999, 0.1768, 0.2577, 0.135, 0.2841, 0.1121, 0.3204, 0.159, 0.2346, 0.1612, 0.211, 0.1432, 0.2367, 0.1141, 0.2577, 0.135, 0.2577, 0.135, 0.2367, 0.1141, 0.266, 0.08868, 0.2841, 0.1121, 0.211, 0.1432, 0.1941, 0.1168, 0.2156, 0.09327, 0.2367, 0.1141, 0.2367, 0.1141, 0.2156, 0.09327, 0.2394, 0.07193, 0.266, 0.08868, 0.5605, 0.7658, 0.5608, 0.7658, 0.5583, 0.7861, 0.5579, 0.786, 0.5579, 0.786, 0.5583, 0.7861, 0.5466, 0.802, 0.5464, 0.8018, 0.5464, 0.8018, 0.5466, 0.802, 0.537, 0.8149, 0.5367, 0.8149, 0.5367, 0.8149, 0.537, 0.8149, 0.5423, 0.8296, 0.542, 0.8297, 0.542, 0.8297, 0.5423, 0.8296, 0.5475, 0.8467, 0.5473, 0.8469, 0.5473, 0.8469, 0.5475, 0.8467, 0.5618, 0.8509, 0.5617, 0.8512, 0.5617, 0.8512, 0.5618, 0.8509, 0.5777, 0.8564, 0.5775, 0.8567, 0.619, 0.7466, 0.6184, 0.7663, 0.5608, 0.7658, 0.5585, 0.7463, 0.5585, 0.7463, 0.5608, 0.7658, 0.5605, 0.7658, 0.5582, 0.7464, 0.1996, 0.2213, 0.2151, 0.1901, 0.2667, 0.2196, 0.2547, 0.2439, 0.5895, 0.8722, 0.6396, 0.8438, 0.6503, 0.8606, 0.5975, 0.891, 0.5975, 0.891, 0.6503, 0.8606, 0.6639, 0.8766, 0.6353, 0.906, 0.6353, 0.906, 0.6639, 0.8766, 0.68, 0.8899, 0.6495, 0.9422, 0.5953, 0.9106, 0.5975, 0.891, 0.6353, 0.906, 0.6243, 0.9158, 0.6243, 0.9158, 0.6353, 0.906, 0.6495, 0.9422, 0.6329, 0.9454, 0.5934, 0.9266, 0.5953, 0.9106, 0.6243, 0.9158, 0.6054, 0.9367, 0.6054, 0.9367, 0.6243, 0.9158, 0.6329, 0.9454, 0.6185, 0.9489, 0.3431, 0.1439, 0.3133, 0.09279, 0.3447, 0.07742, 0.3675, 0.132, 0.3675, 0.132, 0.3447, 0.07742, 0.378, 0.06624, 0.3934, 0.1233, 0.3934, 0.1233, 0.378, 0.06624, 0.4124, 0.05946, 0.4201, 0.118, 0.3447, 0.07742, 0.3333, 0.05013, 0.3702, 0.03772, 0.378, 0.06624, 0.378, 0.06624, 0.3702, 0.03772, 0.4085, 0.03018, 0.4124, 0.05946, 0.3333, 0.05013, 0.332, 0.0189, 0.3625, 0.009192, 0.3702, 0.03772, 0.3702, 0.03772, 0.3625, 0.009192, 0.3939, 0.00248, 0.4085, 0.03018, 0.5892, 0.8724, 0.5895, 0.8722, 0.5975, 0.891, 0.5971, 0.8911, 0.5971, 0.8911, 0.5975, 0.891, 0.5953, 0.9106, 0.595, 0.9106, 0.595, 0.9106, 0.5953, 0.9106, 0.5934, 0.9266, 0.5931, 0.9267, 0.5931, 0.9267, 0.5934, 0.9266, 0.6054, 0.9367, 0.6052, 0.9369, 0.6052, 0.9369, 0.6054, 0.9367, 0.6185, 0.9489, 0.6184, 0.9492, 0.6184, 0.9492, 0.6185, 0.9489, 0.6329, 0.9454, 0.633, 0.9457, 0.633, 0.9457, 0.6329, 0.9454, 0.6495, 0.9422, 0.6494, 0.9425, 0.6303, 0.8264, 0.6396, 0.8438, 0.5895, 0.8722, 0.5777, 0.8564, 0.5777, 0.8564, 0.5895, 0.8722, 0.5892, 0.8724, 0.5775, 0.8567, 0.2841, 0.1121, 0.3133, 0.09279, 0.3431, 0.1439, 0.3204, 0.159, 0.6676, 0.9499, 0.6968, 0.9003, 0.7144, 0.9094, 0.6839, 0.9622, 0.6839, 0.9622, 0.7144, 0.9094, 0.7341, 0.9165, 0.7241, 0.9562, 0.7241, 0.9562, 0.7341, 0.9165, 0.7548, 0.92, 0.7545, 0.9805, 0.6919, 0.9803, 0.6839, 0.9622, 0.7241, 0.9562, 0.7195, 0.9703, 0.7195, 0.9703, 0.7241, 0.9562, 0.7545, 0.9805, 0.7418, 0.9915, 0.6982, 0.9951, 0.6919, 0.9803, 0.7195, 0.9703, 0.7136, 0.9977, 0.7136, 0.9977, 0.7195, 0.9703, 0.7418, 0.9915, 0.731, 1.002, 0.4474, 0.1162, 0.4474, 0.05719, 0.4824, 0.05946, 0.4746, 0.118, 0.4746, 0.118, 0.4824, 0.05946, 0.5168, 0.06624, 0.5013, 0.1233, 0.5013, 0.1233, 0.5168, 0.06624, 0.55, 0.07742, 0.5272, 0.132, 0.4824, 0.05946, 0.4862, 0.03018, 0.5245, 0.03772, 0.5168, 0.06624, 0.5168, 0.06624, 0.5245, 0.03772, 0.5614, 0.05013, 0.55, 0.07742, 0.4862, 0.03018, 0.5009, 0.00248, 0.5322, 0.009192, 0.5245, 0.03772, 0.5245, 0.03772, 0.5322, 0.009192, 0.5627, 0.0189, 0.5614, 0.05013, 0.6674, 0.9502, 0.6676, 0.9499, 0.6839, 0.9622, 0.6836, 0.9625, 0.6836, 0.9625, 0.6839, 0.9622, 0.6919, 0.9803, 0.6916, 0.9804, 0.6916, 0.9804, 0.6919, 0.9803, 0.6982, 0.9951, 0.698, 0.9953, 0.698, 0.9953, 0.6982, 0.9951, 0.7136, 0.9977, 0.7135, 0.9981, 0.7135, 0.9981, 0.7136, 0.9977, 0.731, 1.002, 0.7311, 1.002, 0.7311, 1.002, 0.731, 1.002, 0.7418, 0.9915, 0.742, 0.9918, 0.742, 0.9918, 0.7418, 0.9915, 0.7545, 0.9805, 0.7546, 0.9808, 0.68, 0.8899, 0.6968, 0.9003, 0.6676, 0.9499, 0.6495, 0.9422, 0.6495, 0.9422, 0.6676, 0.9499, 0.6674, 0.9502, 0.6494, 0.9425, 0.4124, 0.05946, 0.4474, 0.05719, 0.4474, 0.1162, 0.4201, 0.118, 0.7741, 0.9781, 0.7745, 0.9207, 0.7943, 0.9196, 0.7944, 0.9806, 0.7944, 0.9806, 0.7943, 0.9196, 0.8148, 0.9158, 0.8261, 0.9552, 0.8261, 0.9552, 0.8148, 0.9158, 0.8345, 0.9086, 0.8645, 0.961, 0.8102, 0.9922, 0.7944, 0.9806, 0.8261, 0.9552, 0.8291, 0.9697, 0.8291, 0.9697, 0.8261, 0.9552, 0.8645, 0.961, 0.8591, 0.9769, 0.8232, 1.002, 0.8102, 0.9922, 0.8291, 0.9697, 0.8378, 0.9964, 0.8378, 0.9964, 0.8291, 0.9697, 0.8591, 0.9769, 0.8549, 0.9911, 0.5516, 0.1439, 0.5814, 0.09279, 0.6106, 0.1121, 0.5743, 0.159, 0.5743, 0.159, 0.6106, 0.1121, 0.637, 0.135, 0.5948, 0.1768, 0.5948, 0.1768, 0.637, 0.135, 0.6601, 0.1612, 0.6128, 0.1971, 0.6106, 0.1121, 0.6287, 0.08868, 0.658, 0.1141, 0.637, 0.135, 0.637, 0.135, 0.658, 0.1141, 0.6837, 0.1432, 0.6601, 0.1612, 0.6287, 0.08868, 0.6554, 0.07193, 0.6791, 0.09327, 0.658, 0.1141, 0.658, 0.1141, 0.6791, 0.09327, 0.7006, 0.1168, 0.6837, 0.1432, 0.7741, 0.9784, 0.7741, 0.9781, 0.7944, 0.9806, 0.7942, 0.9809, 0.7942, 0.9809, 0.7944, 0.9806, 0.8102, 0.9922, 0.8101, 0.9924, 0.8101, 0.9924, 0.8102, 0.9922, 0.8232, 1.002, 0.8231, 1.002, 0.8231, 1.002, 0.8232, 1.002, 0.8378, 0.9964, 0.8379, 0.9967, 0.8379, 0.9967, 0.8378, 0.9964, 0.8549, 0.9911, 0.8551, 0.9914, 0.8551, 0.9914, 0.8549, 0.9911, 0.8591, 0.9769, 0.8594, 0.977, 0.8594, 0.977, 0.8591, 0.9769, 0.8645, 0.961, 0.8647, 0.9612, 0.7548, 0.92, 0.7745, 0.9207, 0.7741, 0.9781, 0.7545, 0.9805, 0.7545, 0.9805, 0.7741, 0.9781, 0.7741, 0.9784, 0.7546, 0.9808, 0.55, 0.07742, 0.5814, 0.09279, 0.5516, 0.1439, 0.5272, 0.132, 0.8802, 0.9491, 0.8519, 0.8994, 0.8684, 0.8885, 0.899, 0.9411, 0.899, 0.9411, 0.8684, 0.8885, 0.8842, 0.8748, 0.9137, 0.9033, 0.9137, 0.9033, 0.8842, 0.8748, 0.8976, 0.8588, 0.9497, 0.889, 0.9185, 0.9432, 0.899, 0.9411, 0.9137, 0.9033, 0.9235, 0.9142, 0.9235, 0.9142, 0.9137, 0.9033, 0.9497, 0.889, 0.953, 0.9055, 0.9345, 0.945, 0.9185, 0.9432, 0.9235, 0.9142, 0.9444, 0.933, 0.9444, 0.933, 0.9235, 0.9142, 0.953, 0.9055, 0.9565, 0.9199, 0.628, 0.2196, 0.6796, 0.1901, 0.6951, 0.2213, 0.64, 0.2439, 0.64, 0.2439, 0.6951, 0.2213, 0.7064, 0.2542, 0.6488, 0.2695, 0.6488, 0.2695, 0.7064, 0.2542, 0.7132, 0.2883, 0.6541, 0.296, 0.6951, 0.2213, 0.7226, 0.21, 0.7351, 0.2465, 0.7064, 0.2542, 0.7064, 0.2542, 0.7351, 0.2465, 0.7428, 0.2844, 0.7132, 0.2883, 0.7226, 0.21, 0.7541, 0.2086, 0.7639, 0.2389, 0.7351, 0.2465, 0.7351, 0.2465, 0.7639, 0.2389, 0.7707, 0.2699, 0.7428, 0.2844, 0.8804, 0.9494, 0.8802, 0.9491, 0.899, 0.9411, 0.899, 0.9414, 0.899, 0.9414, 0.899, 0.9411, 0.9185, 0.9432, 0.9185, 0.9434, 0.9185, 0.9434, 0.9185, 0.9432, 0.9345, 0.945, 0.9346, 0.9452, 0.9346, 0.9452, 0.9345, 0.945, 0.9444, 0.933, 0.9447, 0.9332, 0.9447, 0.9332, 0.9444, 0.933, 0.9565, 0.9199, 0.9568, 0.92, 0.9568, 0.92, 0.9565, 0.9199, 0.953, 0.9055, 0.9533, 0.9054, 0.9533, 0.9054, 0.953, 0.9055, 0.9497, 0.889, 0.95, 0.8891, 0.8345, 0.9086, 0.8519, 0.8994, 0.8802, 0.9491, 0.8645, 0.961, 0.8645, 0.961, 0.8802, 0.9491, 0.8804, 0.9494, 0.8647, 0.9612, 0.6601, 0.1612, 0.6796, 0.1901, 0.628, 0.2196, 0.6128, 0.1971, 0.9574, 0.8709, 0.9081, 0.8422, 0.9168, 0.8246, 0.9695, 0.8546, 0.9695, 0.8546, 0.9168, 0.8246, 0.9234, 0.8048, 0.9633, 0.8146, 0.9633, 0.8146, 0.9234, 0.8048, 0.9271, 0.7843, 0.9872, 0.7843, 0.9874, 0.8465, 0.9695, 0.8546, 0.9633, 0.8146, 0.9773, 0.8191, 0.9773, 0.8191, 0.9633, 0.8146, 0.9872, 0.7843, 0.9983, 0.7968, 1.002, 0.8401, 0.9874, 0.8465, 0.9773, 0.8191, 1.005, 0.8248, 1.005, 0.8248, 0.9773, 0.8191, 0.9983, 0.7968, 1.009, 0.8075, 0.6559, 0.323, 0.7155, 0.323, 0.7132, 0.3577, 0.6541, 0.3499, 0.6541, 0.3499, 0.7132, 0.3577, 0.7064, 0.3918, 0.6488, 0.3765, 0.6488, 0.3765, 0.7064, 0.3918, 0.6951, 0.4247, 0.64, 0.4021, 0.7132, 0.3577, 0.7428, 0.3615, 0.7351, 0.3994, 0.7064, 0.3918, 0.7064, 0.3918, 0.7351, 0.3994, 0.7226, 0.436, 0.6951, 0.4247, 0.7428, 0.3615, 0.7707, 0.376, 0.7639, 0.407, 0.7351, 0.3994, 0.7351, 0.3994, 0.7639, 0.407, 0.7541, 0.4373, 0.7226, 0.436, 0.9577, 0.8711, 0.9574, 0.8709, 0.9695, 0.8546, 0.9698, 0.8548, 0.9698, 0.8548, 0.9695, 0.8546, 0.9874, 0.8465, 0.9875, 0.8468, 0.9875, 0.8468, 0.9874, 0.8465, 1.002, 0.8401, 1.002, 0.8403, 1.002, 0.8403, 1.002, 0.8401, 1.005, 0.8248, 1.005, 0.8249, 1.005, 0.8249, 1.005, 0.8248, 1.009, 0.8075, 1.009, 0.8074, 1.009, 0.8074, 1.009, 0.8075, 0.9983, 0.7968, 0.9985, 0.7966, 0.9985, 0.7966, 0.9983, 0.7968, 0.9872, 0.7843, 0.9875, 0.7842, 0.8976, 0.8588, 0.9081, 0.8422, 0.9574, 0.8709, 0.9497, 0.889, 0.9497, 0.889, 0.9574, 0.8709, 0.9577, 0.8711, 0.95, 0.8891, 0.7132, 0.2883, 0.7155, 0.323, 0.6559, 0.323, 0.6541, 0.296, 0.9847, 0.7649, 0.928, 0.7647, 0.9266, 0.7452, 0.987, 0.7447, 0.987, 0.7447, 0.9266, 0.7452, 0.9223, 0.7247, 0.9617, 0.7134, 0.9617, 0.7134, 0.9223, 0.7247, 0.9152, 0.7052, 0.9674, 0.6753, 0.9984, 0.7289, 0.987, 0.7447, 0.9617, 0.7134, 0.9761, 0.7103, 0.9761, 0.7103, 0.9617, 0.7134, 0.9674, 0.6753, 0.9831, 0.6807, 1.008, 0.716, 0.9984, 0.7289, 0.9761, 0.7103, 1.002, 0.7016, 1.002, 0.7016, 0.9761, 0.7103, 0.9831, 0.6807, 0.9972, 0.6848, 0.628, 0.4263, 0.6796, 0.4559, 0.6601, 0.4848, 0.6128, 0.4488, 0.6128, 0.4488, 0.6601, 0.4848, 0.637, 0.5109, 0.5948, 0.4691, 0.5948, 0.4691, 0.637, 0.5109, 0.6106, 0.5338, 0.5743, 0.487, 0.6601, 0.4848, 0.6837, 0.5027, 0.658, 0.5318, 0.637, 0.5109, 0.637, 0.5109, 0.658, 0.5318, 0.6287, 0.5573, 0.6106, 0.5338, 0.6837, 0.5027, 0.7006, 0.5291, 0.6791, 0.5527, 0.658, 0.5318, 0.658, 0.5318, 0.6791, 0.5527, 0.6554, 0.574, 0.6287, 0.5573, 0.9851, 0.7649, 0.9847, 0.7649, 0.987, 0.7447, 0.9874, 0.7448, 0.9874, 0.7448, 0.987, 0.7447, 0.9984, 0.7289, 0.9987, 0.729, 0.9987, 0.729, 0.9984, 0.7289, 1.008, 0.716, 1.008, 0.7161, 1.008, 0.7161, 1.008, 0.716, 1.002, 0.7016, 1.003, 0.7015, 1.003, 0.7015, 1.002, 0.7016, 0.9972, 0.6848, 0.9974, 0.6845, 0.9974, 0.6845, 0.9972, 0.6848, 0.9831, 0.6807, 0.9832, 0.6804, 0.9832, 0.6804, 0.9831, 0.6807, 0.9674, 0.6753, 0.9676, 0.6751, 0.9271, 0.7843, 0.928, 0.7647, 0.9847, 0.7649, 0.9872, 0.7843, 0.9872, 0.7843, 0.9847, 0.7649, 0.9851, 0.7649, 0.9875, 0.7842, 0.6951, 0.4247, 0.6796, 0.4559, 0.628, 0.4263, 0.64, 0.4021, 0.9557, 0.6598, 0.9063, 0.6878, 0.8954, 0.6714, 0.9478, 0.6411, 0.9478, 0.6411, 0.8954, 0.6714, 0.8817, 0.6555, 0.9105, 0.6263, 0.9105, 0.6263, 0.8817, 0.6555, 0.866, 0.6419, 0.8967, 0.5903, 0.95, 0.6218, 0.9478, 0.6411, 0.9105, 0.6263, 0.9215, 0.6166, 0.9215, 0.6166, 0.9105, 0.6263, 0.8967, 0.5903, 0.9131, 0.5873, 0.952, 0.606, 0.95, 0.6218, 0.9215, 0.6166, 0.9402, 0.5961, 0.9402, 0.5961, 0.9215, 0.6166, 0.9131, 0.5873, 0.9274, 0.5839, 0.5516, 0.502, 0.5814, 0.5531, 0.55, 0.5685, 0.5272, 0.5139, 0.5272, 0.5139, 0.55, 0.5685, 0.5168, 0.5797, 0.5013, 0.5226, 0.5013, 0.5226, 0.5168, 0.5797, 0.4824, 0.5865, 0.4746, 0.5279, 0.55, 0.5685, 0.5614, 0.5958, 0.5245, 0.6082, 0.5168, 0.5797, 0.5168, 0.5797, 0.5245, 0.6082, 0.4862, 0.6158, 0.4824, 0.5865, 0.5614, 0.5958, 0.5627, 0.627, 0.5322, 0.6367, 0.5245, 0.6082, 0.5245, 0.6082, 0.5322, 0.6367, 0.5009, 0.6435, 0.4862, 0.6158, 0.956, 0.6596, 0.9557, 0.6598, 0.9478, 0.6411, 0.9482, 0.6411, 0.9482, 0.6411, 0.9478, 0.6411, 0.95, 0.6218, 0.9503, 0.6219, 0.9503, 0.6219, 0.95, 0.6218, 0.952, 0.606, 0.9523, 0.6059, 0.9523, 0.6059, 0.952, 0.606, 0.9402, 0.5961, 0.9405, 0.5958, 0.9405, 0.5958, 0.9402, 0.5961, 0.9274, 0.5839, 0.9275, 0.5836, 0.9275, 0.5836, 0.9274, 0.5839, 0.9131, 0.5873, 0.9131, 0.587, 0.9131, 0.587, 0.9131, 0.5873, 0.8967, 0.5903, 0.8968, 0.59, 0.9152, 0.7052, 0.9063, 0.6878, 0.9557, 0.6598, 0.9674, 0.6753, 0.9674, 0.6753, 0.9557, 0.6598, 0.956, 0.6596, 0.9676, 0.6751, 0.6106, 0.5338, 0.5814, 0.5531, 0.5516, 0.502, 0.5743, 0.487, 0.866, 0.6419, 0.8498, 0.6311, 0.8789, 0.5825, 0.8967, 0.5903, 0.8967, 0.5903, 0.8789, 0.5825, 0.879, 0.5822, 0.8968, 0.59, 0.4824, 0.5865, 0.4474, 0.5887, 0.4474, 0.5297, 0.4746, 0.5279, 0.4746, 0.118, 0.5013, 0.1233, 0.5272, 0.132, 0.5516, 0.1439, 0.5743, 0.159, 0.5948, 0.1768, 0.6128, 0.1971, 0.628, 0.2196, 0.64, 0.2439, 0.6488, 0.2695, 0.6541, 0.296, 0.6559, 0.323, 0.6541, 0.3499, 0.6488, 0.3765, 0.64, 0.4021, 0.628, 0.4263, 0.6128, 0.4488, 0.5948, 0.4691, 0.5743, 0.487, 0.5516, 0.502, 0.5272, 0.5139, 0.5013, 0.5226, 0.4746, 0.5279, 0.4474, 0.5297, 0.4201, 0.5279, 0.3934, 0.5226, 0.3675, 0.5139, 0.3431, 0.502, 0.3204, 0.487, 0.2999, 0.4691, 0.2819, 0.4488, 0.2667, 0.4263, 0.2547, 0.4021, 0.2459, 0.3765, 0.2406, 0.3499, 0.2388, 0.323, 0.2406, 0.296, 0.2459, 0.2695, 0.2547, 0.2439, 0.2667, 0.2196, 0.2819, 0.1971, 0.2999, 0.1768, 0.3204, 0.159, 0.3431, 0.1439, 0.3675, 0.132, 0.3934, 0.1233, 0.4201, 0.118, 0.4474, 0.1162, 0.1807, 0.583, 0.2012, 0.7913, 0.1405, 0.591, 0.1405, 0.591, 0.2012, 0.7913, 0.1026, 0.6067, 0.1026, 0.6067, 0.2012, 0.7913, 0.06843, 0.6295, 0.06843, 0.6295, 0.2012, 0.7913, 0.03941, 0.6585, 0.03941, 0.6585, 0.2012, 0.7913, 0.01661, 0.6926, 0.01661, 0.6926, 0.2012, 0.7913, 0.0009014, 0.7305, 0.0009014, 0.7305, 0.2012, 0.7913, -0.007105, 0.7708, -0.007105, 0.7708, 0.2012, 0.7913, -0.007105, 0.8118, -0.007105, 0.8118, 0.2012, 0.7913, 0.0009014, 0.8521, 0.0009014, 0.8521, 0.2012, 0.7913, 0.01661, 0.89, 0.01661, 0.89, 0.2012, 0.7913, 0.03941, 0.9241, 0.03941, 0.9241, 0.2012, 0.7913, 0.06843, 0.9532, 0.06843, 0.9532, 0.2012, 0.7913, 0.1026, 0.976, 0.1026, 0.976, 0.2012, 0.7913, 0.1405, 0.9917, 0.1405, 0.9917, 0.2012, 0.7913, 0.1807, 0.9997, 0.1807, 0.9997, 0.2012, 0.7913, 0.2218, 0.9997, 0.2218, 0.9997, 0.2012, 0.7913, 0.262, 0.9917, 0.262, 0.9917, 0.2012, 0.7913, 0.2999, 0.976, 0.2999, 0.976, 0.2012, 0.7913, 0.3341, 0.9532, 0.3341, 0.9532, 0.2012, 0.7913, 0.3631, 0.9241, 0.3631, 0.9241, 0.2012, 0.7913, 0.3859, 0.89, 0.3859, 0.89, 0.2012, 0.7913, 0.4016, 0.8521, 0.4016, 0.8521, 0.2012, 0.7913, 0.4096, 0.8118, 0.4096, 0.8118, 0.2012, 0.7913, 0.4096, 0.7708, 0.4096, 0.7708, 0.2012, 0.7913, 0.4016, 0.7305, 0.4016, 0.7305, 0.2012, 0.7913, 0.3859, 0.6926, 0.3859, 0.6926, 0.2012, 0.7913, 0.3631, 0.6585, 0.3631, 0.6585, 0.2012, 0.7913, 0.3341, 0.6295, 0.3341, 0.6295, 0.2012, 0.7913, 0.2999, 0.6067, 0.2999, 0.6067, 0.2012, 0.7913, 0.262, 0.591, 0.262, 0.591, 0.2012, 0.7913, 0.2218, 0.583, 0.2218, 0.583, 0.2012, 0.7913, 0.1807, 0.583])
me_gear.materials.append(mat_geertopmaterial)
me_gear.use_remesh_preserve_volume = False
me_gear.use_remesh_preserve_attributes = False
me_gear.use_mirror_vertex_groups = False
me_gear.update()

# ---- objects
ob_gear = bpy.data.objects.new('Gear', me_gear)
ob_lamp = bpy.data.objects.new('Lamp', light_lamp)
ob_camera = bpy.data.objects.new('Camera', cam_camera)

# ---- transforms, parenting, visibility, modifiers, constraints
ob_gear.location = (0.0, 0.0, 0.0)
ob_gear.lock_rotation = (True, True, True)
ob_gear.lock_scale = (True, True, True)
ob_gear.lineart.crease_threshold = 0.0
_vg = ob_gear.vertex_groups.new(name='Tips')
_vg = ob_gear.vertex_groups.new(name='Valleys')
ob_lamp.location = (4.076, 1.005, 5.904)
ob_lamp.rotation_euler = (0.6503, 0.05522, 1.866)
ob_lamp.lock_rotations_4d = False
ob_lamp.empty_display_type = 'ARROWS'
ob_lamp.color = (0.0, 0.0, 0.0, 0.0)
ob_lamp.lineart.crease_threshold = 0.0
ob_camera.location = (7.481, -6.508, 5.344)
ob_camera.rotation_euler = (1.109, 0.01082, 0.8149)
ob_camera.lock_rotations_4d = False
ob_camera.empty_display_type = 'ARROWS'
ob_camera.color = (0.0, 0.0, 0.0, 0.0)
ob_camera.display_type = 'WIRE'
ob_camera.lineart.crease_threshold = 0.0

# ---- collection membership
col_collection_1.objects.link(ob_gear)
col_collection_1.objects.link(ob_lamp)
col_collection_1.objects.link(ob_camera)

# ---- scene / render settings (as saved in the file)
scene.camera = ob_camera
scene.frame_start = 1; scene.frame_end = 250; scene.frame_set(1)
scene.render.engine = 'BLENDER_EEVEE_NEXT'
scene.render.resolution_percentage = 50
scene.render.dither_intensity = 0.0
scene.cycles.use_denoising = False
scene.cycles.samples = 128
scene.cycles.sampling_pattern = 'TABULATED_SOBOL'
scene.cycles.light_sampling_threshold = 0.0
scene.cycles.use_adaptive_sampling = False
scene.cycles.use_light_tree = False
scene.cycles.blur_glossy = 0.0
scene.cycles.sample_clamp_indirect = 0.0
scene.view_settings.view_transform = 'Standard'
bpy.context.view_layer.update()

